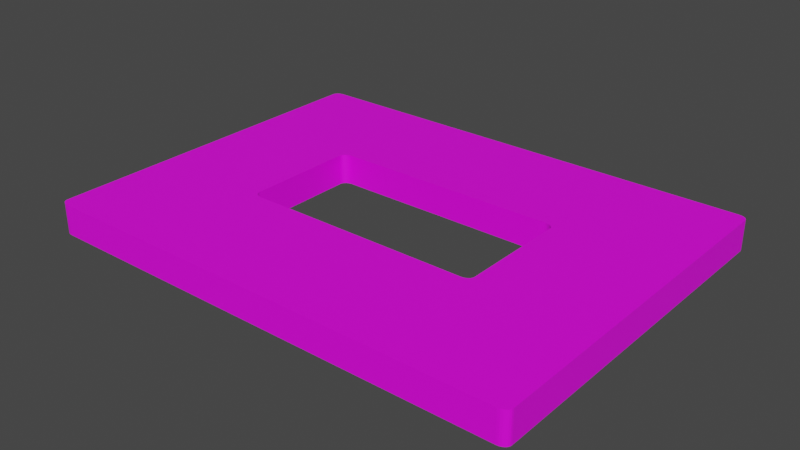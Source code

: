 # Source: tokens.blend  (saved by Blender 3.4.6; exported with 4.5.12 LTS)
import bpy
from mathutils import Matrix  # noqa: F401  (used for matrix-valued properties, if any)

bpy.ops.wm.read_factory_settings(use_empty=True)
scene = bpy.context.scene
scene.name = 'Scene'

# ---- collections
col_collection = bpy.data.collections.new('Collection'); scene.collection.children.link(col_collection)

# ---- images (referenced by path relative to the original .blend; pixels are not part of the script)
import os
ASSET_DIR = os.environ.get("B2B_ASSET_DIR", "")  # directory of the original .blend (textures are referenced by path, not embedded)
HERE = os.path.dirname(os.path.abspath(__file__))  # packed textures are extracted next to this script under _unpacked/

def load_image(name, relpath, width, height, colorspace="sRGB"):
    """Load a texture the original file referenced (path relative to the .blend, or extracted next to this script)."""
    p = next((c for c in (os.path.join(HERE, relpath), os.path.join(ASSET_DIR, relpath)) if relpath and os.path.exists(c)), "")
    if p:
        img = bpy.data.images.load(p, check_existing=True)
        img.name = name
    else:  # same state as the original file: an image datablock whose file is absent (Cycles renders it pink)
        img = bpy.data.images.new(name, width, height)
        img.source = "FILE"
        img.filepath = "//" + (relpath or name)
    img.colorspace_settings.name = colorspace
    return img
img_texture_tokens_png = load_image('texture_tokens.png', 'texture_tokens.png', 1024, 1024, 'sRGB')

# ---- materials (node trees are filled in below, after node groups)
mat_material_001 = bpy.data.materials.new('Material.001')
mat_material_001.use_transparent_shadow = False

# ---- material node trees
mat_material_001.use_nodes = True; mat_material_001.node_tree.nodes.clear()
_N = mat_material_001.node_tree.nodes; _L = mat_material_001.node_tree.links
n0 = _N.new('ShaderNodeBsdfPrincipled'); n0.name = 'Principled BSDF'; n0.location = (10, 300)
n0.distribution = 'GGX'
n0.subsurface_method = 'RANDOM_WALK_SKIN'
n0.inputs[3].default_value = 1.45
n0.inputs[27].default_value = (0.0, 0.0, 0.0, 1.0)
n0.inputs[28].default_value = 1.0
n1 = _N.new('ShaderNodeOutputMaterial'); n1.name = 'Material Output'; n1.location = (300, 300)
n2 = _N.new('ShaderNodeTexImage'); n2.name = 'Image Texture'; n2.location = (-556, 198)
n2.image = img_texture_tokens_png
n2.interpolation = 'Closest'
_L.new(n0.outputs[0], n1.inputs[0])
_L.new(n2.outputs[0], n0.inputs[0])
n1.is_active_output = True

# ---- world
world_world = bpy.data.worlds.new('World'); scene.world = world_world
world_world.use_nodes = True; world_world.node_tree.nodes.clear()
_N = world_world.node_tree.nodes; _L = world_world.node_tree.links
n0 = _N.new('ShaderNodeOutputWorld'); n0.name = 'World Output'; n0.location = (300, 300)
n1 = _N.new('ShaderNodeBackground'); n1.name = 'Background'; n1.location = (10, 300)
n1.inputs[0].default_value = (0.05088, 0.05088, 0.05088, 1.0)
_L.new(n1.outputs[0], n0.inputs[0])
n0.is_active_output = True
world_world.color = (0.05088, 0.05088, 0.05088)
world_world.use_sun_shadow = False
world_world.sun_shadow_jitter_overblur = 0.0

# ---- meshes
me_cube_001 = bpy.data.meshes.new('Cube.001')
me_cube_001.from_pydata([(-0.9635, -1.0, -1.0), (-1.0, -0.9635, -1.0), (-0.9781, -0.9708, -1.0), (-0.9729, -0.9988, -1.0), (-0.9817, -0.9951, -1.0), (-0.9893, -0.9893, -1.0), (-0.9951, -0.9817, -1.0), (-0.9988, -0.9729, -1.0), (-1.0, -0.9635, 1.0), (-0.9635, -1.0, 1.0), (-0.9781, -0.9708, 1.0), (-0.9988, -0.9729, 1.0), (-0.9951, -0.9817, 1.0), (-0.9893, -0.9893, 1.0), (-0.9817, -0.9951, 1.0), (-0.9729, -0.9988, 1.0), (-1.0, 0.9635, -1.0), (-0.9635, 1.0, -1.0), (-0.9781, 0.9708, -1.0), (-0.9988, 0.9729, -1.0), (-0.9951, 0.9817, -1.0), (-0.9893, 0.9893, -1.0), (-0.9817, 0.9951, -1.0), (-0.9729, 0.9988, -1.0), (-0.9635, 1.0, 1.0), (-1.0, 0.9635, 1.0), (-0.9781, 0.9708, 1.0), (-0.9729, 0.9988, 1.0), (-0.9817, 0.9951, 1.0), (-0.9893, 0.9893, 1.0), (-0.9951, 0.9817, 1.0), (-0.9988, 0.9729, 1.0), (1.0, -0.9635, -1.0), (0.9635, -1.0, -1.0), (0.9781, -0.9708, -1.0), (0.9988, -0.9729, -1.0), (0.9951, -0.9817, -1.0), (0.9893, -0.9893, -1.0), (0.9817, -0.9951, -1.0), (0.9729, -0.9988, -1.0), (0.9635, -1.0, 1.0), (1.0, -0.9635, 1.0), (0.9781, -0.9708, 1.0), (0.9729, -0.9988, 1.0), (0.9817, -0.9951, 1.0), (0.9893, -0.9893, 1.0), (0.9951, -0.9817, 1.0), (0.9988, -0.9729, 1.0), (0.9635, 1.0, -1.0), (1.0, 0.9635, -1.0), (0.9781, 0.9708, -1.0), (0.9729, 0.9988, -1.0), (0.9817, 0.9951, -1.0), (0.9893, 0.9893, -1.0), (0.9951, 0.9817, -1.0), (0.9988, 0.9729, -1.0), (1.0, 0.9635, 1.0), (0.9635, 1.0, 1.0), (0.9781, 0.9708, 1.0), (0.9988, 0.9729, 1.0), (0.9951, 0.9817, 1.0), (0.9893, 0.9893, 1.0), (0.9817, 0.9951, 1.0), (0.9729, 0.9988, 1.0), (0.4635, -0.3333, -1.0), (0.5, -0.2968, -1.0), (0.5219, -0.3626, -1.0), (0.4729, -0.3321, -1.0), (0.4817, -0.3284, -1.0), (0.4893, -0.3226, -1.0), (0.4951, -0.3151, -1.0), (0.4988, -0.3062, -1.0), (0.5, 0.2968, -1.0), (0.4635, 0.3333, -1.0), (0.5219, 0.3626, -1.0), (0.4988, 0.3062, -1.0), (0.4951, 0.3151, -1.0), (0.4893, 0.3226, -1.0), (0.4817, 0.3284, -1.0), (0.4729, 0.3321, -1.0), (-0.5, -0.2968, -1.0), (-0.4635, -0.3333, -1.0), (-0.5219, -0.3626, -1.0), (-0.4988, -0.3062, -1.0), (-0.4951, -0.3151, -1.0), (-0.4893, -0.3226, -1.0), (-0.4817, -0.3284, -1.0), (-0.4729, -0.3321, -1.0), (-0.4635, 0.3333, -1.0), (-0.5, 0.2968, -1.0), (-0.5219, 0.3626, -1.0), (-0.4729, 0.3321, -1.0), (-0.4817, 0.3284, -1.0), (-0.4893, 0.3226, -1.0), (-0.4951, 0.3151, -1.0), (-0.4988, 0.3062, -1.0), (-0.4635, -0.3333, 1.0), (-0.5, -0.2968, 1.0), (-0.5219, -0.3626, 1.0), (-0.4729, -0.3321, 1.0), (-0.4817, -0.3284, 1.0), (-0.4893, -0.3226, 1.0), (-0.4951, -0.3151, 1.0), (-0.4988, -0.3062, 1.0), (-0.5, 0.2968, 1.0), (-0.4635, 0.3333, 1.0), (-0.5219, 0.3626, 1.0), (-0.4988, 0.3062, 1.0), (-0.4951, 0.3151, 1.0), (-0.4893, 0.3226, 1.0), (-0.4817, 0.3284, 1.0), (-0.4729, 0.3321, 1.0), (0.5, -0.2968, 1.0), (0.4635, -0.3333, 1.0), (0.5219, -0.3626, 1.0), (0.4988, -0.3062, 1.0), (0.4951, -0.3151, 1.0), (0.4893, -0.3226, 1.0), (0.4817, -0.3284, 1.0), (0.4729, -0.3321, 1.0), (0.4635, 0.3333, 1.0), (0.5, 0.2968, 1.0), (0.5219, 0.3626, 1.0), (0.4729, 0.3321, 1.0), (0.4817, 0.3284, 1.0), (0.4893, 0.3226, 1.0), (0.4951, 0.3151, 1.0), (0.4988, 0.3062, 1.0)], [], [(80, 82, 2, 1, 16, 18, 90, 89), (58, 57, 24, 26, 106, 105, 120, 122), (72, 74, 50, 49, 32, 34, 66, 65), (0, 2, 82, 81, 64, 66, 34, 33), (26, 25, 8, 10, 98, 97, 104, 106), (49, 56, 41, 32), (72, 65, 112, 121), (74, 73, 88, 90, 18, 17, 48, 50), (97, 80, 89, 104), (64, 81, 96, 113), (105, 88, 73, 120), (114, 113, 96, 98, 10, 9, 40, 42), (17, 24, 57, 48), (112, 114, 42, 41, 56, 58, 122, 121), (1, 8, 25, 16), (0, 3, 2), (3, 4, 2), (4, 5, 2), (5, 6, 2), (6, 7, 2), (7, 1, 2), (8, 11, 10), (11, 12, 10), (12, 13, 10), (13, 14, 10), (14, 15, 10), (15, 9, 10), (16, 19, 18), (19, 20, 18), (20, 21, 18), (21, 22, 18), (22, 23, 18), (23, 17, 18), (24, 27, 26), (27, 28, 26), (28, 29, 26), (29, 30, 26), (30, 31, 26), (31, 25, 26), (32, 35, 34), (35, 36, 34), (36, 37, 34), (37, 38, 34), (38, 39, 34), (39, 33, 34), (40, 43, 42), (43, 44, 42), (44, 45, 42), (45, 46, 42), (46, 47, 42), (47, 41, 42), (48, 51, 50), (51, 52, 50), (52, 53, 50), (53, 54, 50), (54, 55, 50), (55, 49, 50), (56, 59, 58), (59, 60, 58), (60, 61, 58), (61, 62, 58), (62, 63, 58), (63, 57, 58), (64, 67, 66), (67, 68, 66), (68, 69, 66), (69, 70, 66), (70, 71, 66), (71, 65, 66), (72, 75, 74), (75, 76, 74), (76, 77, 74), (77, 78, 74), (78, 79, 74), (79, 73, 74), (80, 83, 82), (83, 84, 82), (84, 85, 82), (85, 86, 82), (86, 87, 82), (87, 81, 82), (88, 91, 90), (91, 92, 90), (92, 93, 90), (93, 94, 90), (94, 95, 90), (95, 89, 90), (96, 99, 98), (99, 100, 98), (100, 101, 98), (101, 102, 98), (102, 103, 98), (103, 97, 98), (104, 107, 106), (107, 108, 106), (108, 109, 106), (109, 110, 106), (110, 111, 106), (111, 105, 106), (112, 115, 114), (115, 116, 114), (116, 117, 114), (117, 118, 114), (118, 119, 114), (119, 113, 114), (120, 123, 122), (123, 124, 122), (124, 125, 122), (125, 126, 122), (126, 127, 122), (127, 121, 122), (0, 9, 15, 3), (3, 15, 14, 4), (4, 14, 13, 5), (5, 13, 12, 6), (6, 12, 11, 7), (7, 11, 8, 1), (32, 41, 47, 35), (35, 47, 46, 36), (36, 46, 45, 37), (37, 45, 44, 38), (38, 44, 43, 39), (39, 43, 40, 33), (48, 57, 63, 51), (51, 63, 62, 52), (52, 62, 61, 53), (53, 61, 60, 54), (54, 60, 59, 55), (55, 59, 56, 49), (80, 97, 103, 83), (83, 103, 102, 84), (84, 102, 101, 85), (85, 101, 100, 86), (86, 100, 99, 87), (87, 99, 96, 81), (88, 105, 111, 91), (91, 111, 110, 92), (92, 110, 109, 93), (93, 109, 108, 94), (94, 108, 107, 95), (95, 107, 104, 89), (16, 25, 31, 19), (19, 31, 30, 20), (20, 30, 29, 21), (21, 29, 28, 22), (22, 28, 27, 23), (23, 27, 24, 17), (64, 113, 119, 67), (67, 119, 118, 68), (68, 118, 117, 69), (69, 117, 116, 70), (70, 116, 115, 71), (71, 115, 112, 65), (72, 121, 127, 75), (75, 127, 126, 76), (76, 126, 125, 77), (77, 125, 124, 78), (78, 124, 123, 79), (79, 123, 120, 73), (33, 40, 9, 0)])
me_cube_001.polygons.foreach_set('material_index', [0, 0, 18440, 0, 0, 0, 18440, 18440, 18440, 18440, 18440, 0, 0, 0, 0, 0, 0, 0, 0, 0, 0, 0, 0, 0, 0, 0, 0, 0, 0, 0, 0, 0, 0, 0, 0, 0, 0, 0, 0, 0, 0, 0, 0, 0, 0, 0, 0, 0, 0, 0, 0, 0, 0, 0, 0, 0, 0, 0, 0, 0, 0, 0, 0, 0, 0, 0, 0, 0, 0, 18440, 18440, 18440, 18440, 18440, 18440, 0, 0, 0, 0, 0, 0, 0, 0, 0, 0, 0, 0, 0, 0, 0, 0, 0, 0, 18440, 18440, 18440, 18440, 18440, 18440, 18440, 18440, 18440, 18440, 18440, 18440, 18440, 18440, 18440, 18440, 18440, 18440, 0, 0, 0, 0, 0, 0, 0, 0, 0, 0, 0, 0, 0, 0, 0, 0, 0, 0, 18440, 18440, 18440, 18440, 18440, 18440, 18440, 18440, 18440, 18440, 18440, 18440, 0, 0, 0, 0, 0, 0, 18440, 18440, 18440, 18440, 18440, 18440, 18440, 18440, 18440, 18440, 18440, 18440, 0])
_uv = me_cube_001.uv_layers.new(name='UVMap')
_uv.uv.foreach_set('vector', [0.9873, 0.4854, 0.9873, 0.4854, 0.9873, 0.4854, 0.9873, 0.4854, 0.9873, 0.4854, 0.9873, 0.4854, 0.9873, 0.4854, 0.9873, 0.4854, 0.9873, 0.4854, 0.9873, 0.4854, 0.9873, 0.4854, 0.9873, 0.4854, 0.9873, 0.4854, 0.9873, 0.4854, 0.9873, 0.4854, 0.9873, 0.4854, 0.9873, 0.4854, 0.9873, 0.4854, 0.9873, 0.4854, 0.9873, 0.4854, 0.9873, 0.4854, 0.9873, 0.4854, 0.9873, 0.4854, 0.9873, 0.4854, 0.9873, 0.4854, 0.9873, 0.4854, 0.9873, 0.4854, 0.9873, 0.4854, 0.9873, 0.4854, 0.9873, 0.4854, 0.9873, 0.4854, 0.9873, 0.4854, 0.9873, 0.4854, 0.9873, 0.4854, 0.9873, 0.4854, 0.9873, 0.4854, 0.9873, 0.4854, 0.9873, 0.4854, 0.9873, 0.4854, 0.9873, 0.4854, 0.9873, 0.4854, 0.9873, 0.4854, 0.9873, 0.4854, 0.9873, 0.4854, 0.9873, 0.4854, 0.9873, 0.4854, 0.9873, 0.4854, 0.9873, 0.4854, 0.9873, 0.4854, 0.9873, 0.4854, 0.9873, 0.4854, 0.9873, 0.4854, 0.9873, 0.4854, 0.9873, 0.4854, 0.9873, 0.4854, 0.9873, 0.4854, 0.9873, 0.4854, 0.9873, 0.4854, 0.9873, 0.4854, 0.9873, 0.4854, 0.9873, 0.4854, 0.9873, 0.4854, 0.9873, 0.4854, 0.9873, 0.4854, 0.9873, 0.4854, 0.9873, 0.4854, 0.9873, 0.4854, 0.9873, 0.4854, 0.9873, 0.4854, 0.9873, 0.4854, 0.9873, 0.4854, 0.9873, 0.4854, 0.9873, 0.4854, 0.9873, 0.4854, 0.9873, 0.4854, 0.9873, 0.4854, 0.9873, 0.4854, 0.9873, 0.4854, 0.9873, 0.4854, 0.9873, 0.4854, 0.9873, 0.4854, 0.9873, 0.4854, 0.9873, 0.4854, 0.9873, 0.4854, 0.9873, 0.4854, 0.9873, 0.4854, 0.9873, 0.4854, 0.9873, 0.4854, 0.9873, 0.4854, 0.9873, 0.4854, 0.9873, 0.4854, 0.9873, 0.4854, 0.9873, 0.4854, 0.9873, 0.4854, 0.9873, 0.4854, 0.9873, 0.4854, 0.9873, 0.4854, 0.9873, 0.4854, 0.9873, 0.4854, 0.9873, 0.4854, 0.9873, 0.4854, 0.9873, 0.4854, 0.9873, 0.4854, 0.9873, 0.4854, 0.9873, 0.4854, 0.9873, 0.4854, 0.9873, 0.4854, 0.9873, 0.4854, 0.9873, 0.4854, 0.9873, 0.4854, 0.9873, 0.4854, 0.9873, 0.4854, 0.9873, 0.4854, 0.9873, 0.4854, 0.9873, 0.4854, 0.9873, 0.4854, 0.9873, 0.4854, 0.9873, 0.4854, 0.9873, 0.4854, 0.9873, 0.4854, 0.9873, 0.4854, 0.9873, 0.4854, 0.9873, 0.4854, 0.9873, 0.4854, 0.9873, 0.4854, 0.9873, 0.4854, 0.9873, 0.4854, 0.9873, 0.4854, 0.9873, 0.4854, 0.9873, 0.4854, 0.9873, 0.4854, 0.9873, 0.4854, 0.9873, 0.4854, 0.9873, 0.4854, 0.9873, 0.4854, 0.9873, 0.4854, 0.9873, 0.4854, 0.9873, 0.4854, 0.9873, 0.4854, 0.9873, 0.4854, 0.9873, 0.4854, 0.9873, 0.4854, 0.9873, 0.4854, 0.9873, 0.4854, 0.9873, 0.4854, 0.9873, 0.4854, 0.9873, 0.4854, 0.9873, 0.4854, 0.9873, 0.4854, 0.9873, 0.4854, 0.9873, 0.4854, 0.9873, 0.4854, 0.9873, 0.4854, 0.9873, 0.4854, 0.9873, 0.4854, 0.9873, 0.4854, 0.9873, 0.4854, 0.9873, 0.4854, 0.9873, 0.4854, 0.9873, 0.4854, 0.9873, 0.4854, 0.9873, 0.4854, 0.9873, 0.4854, 0.9873, 0.4854, 0.9873, 0.4854, 0.9873, 0.4854, 0.9873, 0.4854, 0.9873, 0.4854, 0.9873, 0.4854, 0.9873, 0.4854, 0.9873, 0.4854, 0.9873, 0.4854, 0.9873, 0.4854, 0.9873, 0.4854, 0.9873, 0.4854, 0.9873, 0.4854, 0.9873, 0.4854, 0.9873, 0.4854, 0.9873, 0.4854, 0.9873, 0.4854, 0.9873, 0.4854, 0.9873, 0.4854, 0.9873, 0.4854, 0.9873, 0.4854, 0.9873, 0.4854, 0.9873, 0.4854, 0.9873, 0.4854, 0.9873, 0.4854, 0.9873, 0.4854, 0.9873, 0.4854, 0.9873, 0.4854, 0.9873, 0.4854, 0.9873, 0.4854, 0.9873, 0.4854, 0.9873, 0.4854, 0.9873, 0.4854, 0.9873, 0.4854, 0.9873, 0.4854, 0.9873, 0.4854, 0.9873, 0.4854, 0.9873, 0.4854, 0.9873, 0.4854, 0.9873, 0.4854, 0.9873, 0.4854, 0.9873, 0.4854, 0.9873, 0.4854, 0.9873, 0.4854, 0.9873, 0.4854, 0.9873, 0.4854, 0.9873, 0.4854, 0.9873, 0.4854, 0.9873, 0.4854, 0.9873, 0.4854, 0.9873, 0.4854, 0.9873, 0.4854, 0.9873, 0.4854, 0.9873, 0.4854, 0.9873, 0.4854, 0.9873, 0.4854, 0.9873, 0.4854, 0.9873, 0.4854, 0.9873, 0.4854, 0.9873, 0.4854, 0.9873, 0.4854, 0.9873, 0.4854, 0.9873, 0.4854, 0.9873, 0.4854, 0.9873, 0.4854, 0.9873, 0.4854, 0.9873, 0.4854, 0.9873, 0.4854, 0.9873, 0.4854, 0.9873, 0.4854, 0.9873, 0.4854, 0.9873, 0.4854, 0.9873, 0.4854, 0.9873, 0.4854, 0.9873, 0.4854, 0.9873, 0.4854, 0.9873, 0.4854, 0.9873, 0.4854, 0.9873, 0.4854, 0.9873, 0.4854, 0.9873, 0.4854, 0.9873, 0.4854, 0.9873, 0.4854, 0.9873, 0.4854, 0.9873, 0.4854, 0.9873, 0.4854, 0.9873, 0.4854, 0.9873, 0.4854, 0.9873, 0.4854, 0.9873, 0.4854, 0.9873, 0.4854, 0.9873, 0.4854, 0.9873, 0.4854, 0.9873, 0.4854, 0.9873, 0.4854, 0.9873, 0.4854, 0.9873, 0.4854, 0.9873, 0.4854, 0.9873, 0.4854, 0.9873, 0.4854, 0.9873, 0.4854, 0.9873, 0.4854, 0.9873, 0.4854, 0.9873, 0.4854, 0.9873, 0.4854, 0.9873, 0.4854, 0.9873, 0.4854, 0.9873, 0.4854, 0.9873, 0.4854, 0.9873, 0.4854, 0.9873, 0.4854, 0.9873, 0.4854, 0.9873, 0.4854, 0.9873, 0.4854, 0.9873, 0.4854, 0.9873, 0.4854, 0.9873, 0.4854, 0.9873, 0.4854, 0.9873, 0.4854, 0.9873, 0.4854, 0.9873, 0.4854, 0.9873, 0.4854, 0.9873, 0.4854, 0.9873, 0.4854, 0.9873, 0.4854, 0.9873, 0.4854, 0.9873, 0.4854, 0.9873, 0.4854, 0.9873, 0.4854, 0.9873, 0.4854, 0.9873, 0.4854, 0.9873, 0.4854, 0.9873, 0.4854, 0.9873, 0.4854, 0.9873, 0.4854, 0.9873, 0.4854, 0.9873, 0.4854, 0.9873, 0.4854, 0.9873, 0.4854, 0.9873, 0.4854, 0.9873, 0.4854, 0.9873, 0.4854, 0.9873, 0.4854, 0.9873, 0.4854, 0.9873, 0.4854, 0.9873, 0.4854, 0.9873, 0.4854, 0.9873, 0.4854, 0.9873, 0.4854, 0.9873, 0.4854, 0.9873, 0.4854, 0.9873, 0.4854, 0.9873, 0.4854, 0.9873, 0.4854, 0.9873, 0.4854, 0.9873, 0.4854, 0.9873, 0.4854, 0.9873, 0.4854, 0.9873, 0.4854, 0.9873, 0.4854, 0.9873, 0.4854, 0.9873, 0.4854, 0.9873, 0.4854, 0.9873, 0.4854, 0.9873, 0.4854, 0.9873, 0.4854, 0.9873, 0.4854, 0.9873, 0.4854, 0.9873, 0.4854, 0.9873, 0.4854, 0.9873, 0.4854, 0.9873, 0.4854, 0.9873, 0.4854, 0.9873, 0.4854, 0.9873, 0.4854, 0.9873, 0.4854, 0.9873, 0.4854, 0.9873, 0.4854, 0.9873, 0.4854, 0.9873, 0.4854, 0.9873, 0.4854, 0.9873, 0.4854, 0.9873, 0.4854, 0.9873, 0.4854, 0.9873, 0.4854, 0.9873, 0.4854, 0.9873, 0.4854, 0.9873, 0.4854, 0.9873, 0.4854, 0.9873, 0.4854, 0.9873, 0.4854, 0.9873, 0.4854, 0.9873, 0.4854, 0.9873, 0.4854, 0.9873, 0.4854, 0.9873, 0.4854, 0.9873, 0.4854, 0.9873, 0.4854, 0.9873, 0.4854, 0.9873, 0.4854, 0.9873, 0.4854, 0.9873, 0.4854, 0.9873, 0.4854, 0.9873, 0.4854, 0.9873, 0.4854, 0.9873, 0.4854, 0.9873, 0.4854, 0.9873, 0.4854, 0.9873, 0.4854, 0.9873, 0.4854, 0.9873, 0.4854, 0.9873, 0.4854, 0.9873, 0.4854, 0.9873, 0.4854, 0.9873, 0.4854, 0.9873, 0.4854, 0.9873, 0.4854, 0.9873, 0.4854, 0.9873, 0.4854, 0.9873, 0.4854, 0.9873, 0.4854, 0.9873, 0.4854, 0.9873, 0.4854, 0.9873, 0.4854, 0.9873, 0.4854, 0.9873, 0.4854, 0.9873, 0.4854, 0.9873, 0.4854, 0.9873, 0.4854, 0.9873, 0.4854, 0.9873, 0.4854, 0.9873, 0.4854, 0.9873, 0.4854, 0.9873, 0.4854, 0.9873, 0.4854, 0.9873, 0.4854, 0.9873, 0.4854, 0.9873, 0.4854, 0.9873, 0.4854, 0.9873, 0.4854, 0.9873, 0.4854, 0.9873, 0.4854, 0.9873, 0.4854, 0.9873, 0.4854, 0.9873, 0.4854, 0.9873, 0.4854, 0.9873, 0.4854, 0.9873, 0.4854, 0.9873, 0.4854, 0.9873, 0.4854, 0.9873, 0.4854, 0.9873, 0.4854, 0.9873, 0.4854, 0.9873, 0.4854, 0.9873, 0.4854, 0.9873, 0.4854, 0.9873, 0.4854, 0.9873, 0.4854, 0.9873, 0.4854, 0.9873, 0.4854, 0.9873, 0.4854, 0.9873, 0.4854, 0.9873, 0.4854, 0.9873, 0.4854, 0.9873, 0.4854, 0.9873, 0.4854, 0.9873, 0.4854, 0.9873, 0.4854, 0.9873, 0.4854, 0.9873, 0.4854, 0.9873, 0.4854, 0.9873, 0.4854, 0.9873, 0.4854, 0.9873, 0.4854, 0.9873, 0.4854, 0.9873, 0.4854, 0.9873, 0.4854, 0.9873, 0.4854, 0.9873, 0.4854, 0.9873, 0.4854, 0.9873, 0.4854, 0.9873, 0.4854, 0.9873, 0.4854, 0.9873, 0.4854, 0.9873, 0.4854, 0.9873, 0.4854, 0.9873, 0.4854, 0.9873, 0.4854, 0.9873, 0.4854, 0.9873, 0.4854, 0.9873, 0.4854, 0.9873, 0.4854, 0.9873, 0.4854, 0.9873, 0.4854, 0.9873, 0.4854, 0.9873, 0.4854, 0.9873, 0.4854, 0.9873, 0.4854, 0.9873, 0.4854, 0.9873, 0.4854, 0.9873, 0.4854, 0.9873, 0.4854, 0.9873, 0.4854, 0.9873, 0.4854, 0.9873, 0.4854, 0.9873, 0.4854, 0.9873, 0.4854, 0.9873, 0.4854, 0.9873, 0.4854, 0.9873, 0.4854, 0.9873, 0.4854, 0.9873, 0.4854, 0.9873, 0.4854, 0.9873, 0.4854, 0.9873, 0.4854, 0.9873, 0.4854, 0.9873, 0.4854, 0.9873, 0.4854, 0.9873, 0.4854, 0.9873, 0.4854, 0.9873, 0.4854, 0.9873, 0.4854, 0.9873, 0.4854, 0.9873, 0.4854, 0.9873, 0.4854, 0.9873, 0.4854, 0.9873, 0.4854, 0.9873, 0.4854, 0.9873, 0.4854, 0.9873, 0.4854, 0.9873, 0.4854, 0.9873, 0.4854, 0.9873, 0.4854, 0.9873, 0.4854, 0.9873, 0.4854, 0.9873, 0.4854, 0.9873, 0.4854, 0.9873, 0.4854, 0.9873, 0.4854, 0.9873, 0.4854, 0.9873, 0.4854, 0.9873, 0.4854, 0.9873, 0.4854, 0.9873, 0.4854, 0.9873, 0.4854, 0.9873, 0.4854, 0.9873, 0.4854, 0.9873, 0.4854, 0.9873, 0.4854, 0.9873, 0.4854, 0.9873, 0.4854, 0.9873, 0.4854, 0.9873, 0.4854, 0.9873, 0.4854, 0.9873, 0.4854, 0.9873, 0.4854, 0.9873, 0.4854, 0.9873, 0.4854, 0.9873, 0.4854, 0.9873, 0.4854, 0.9873, 0.4854, 0.9873, 0.4854, 0.9873, 0.4854, 0.9873, 0.4854, 0.9873, 0.4854, 0.9873, 0.4854, 0.9873, 0.4854, 0.9873, 0.4854, 0.9873, 0.4854, 0.9873, 0.4854, 0.9873, 0.4854, 0.9873, 0.4854, 0.9873, 0.4854, 0.9873, 0.4854, 0.9873, 0.4854, 0.9873, 0.4854, 0.9873, 0.4854, 0.9873, 0.4854, 0.9873, 0.4854, 0.9873, 0.4854, 0.9873, 0.4854, 0.9873, 0.4854, 0.9873, 0.4854, 0.9873, 0.4854, 0.9873, 0.4854, 0.9873, 0.4854, 0.9873, 0.4854, 0.9873, 0.4854, 0.9873, 0.4854, 0.9873, 0.4854, 0.9873, 0.4854, 0.9873, 0.4854, 0.9873, 0.4854, 0.9873, 0.4854, 0.9873, 0.4854, 0.9873, 0.4854, 0.9873, 0.4854, 0.9873, 0.4854, 0.9873, 0.4854, 0.9873, 0.4854, 0.9873, 0.4854, 0.9873, 0.4854, 0.9873, 0.4854, 0.9873, 0.4854, 0.9873, 0.4854, 0.9873, 0.4854, 0.9873, 0.4854, 0.9873, 0.4854, 0.9873, 0.4854, 0.9873, 0.4854, 0.9873, 0.4854, 0.9873, 0.4854, 0.9873, 0.4854])
me_cube_001.materials.append(mat_material_001)
me_cube_001.update()

# ---- objects
ob_cube = bpy.data.objects.new('Cube', me_cube_001)

# ---- transforms, parenting, visibility, modifiers, constraints
ob_cube.location = (0.0, 0.0, 0.0)
ob_cube.scale = (4.0, 3.0, 0.25)

# ---- collection membership
col_collection.objects.link(ob_cube)

# ---- scene / render settings (as saved in the file)
scene.frame_start = 1; scene.frame_end = 250; scene.frame_set(1)
scene.render.engine = 'BLENDER_EEVEE_NEXT'
scene.cycles.sampling_pattern = 'TABULATED_SOBOL'
scene.cycles.use_light_tree = False
scene.view_settings.view_transform = 'Filmic'
bpy.context.view_layer.update()

# ---- added for rendering (the .blend has no active camera and no usable light): camera, sun
cam_auto = bpy.data.cameras.new('AutoCamera')
cam_auto.lens = 50.0
cam_auto.sensor_width = 36.0
cam_auto.clip_end = 1000.0
ob_auto_camera = bpy.data.objects.new('AutoCamera', cam_auto)
scene.collection.objects.link(ob_auto_camera)
ob_auto_camera.location = (9.2638, -11.1166, 7.41104)
ob_auto_camera.rotation_euler = (1.09748, -7.21219e-08, 0.694738)
scene.camera = ob_auto_camera
light_auto_sun = bpy.data.lights.new('AutoSun', 'SUN')
light_auto_sun.energy = 3.0
light_auto_sun.angle = 0.0523599
ob_auto_sun = bpy.data.objects.new('AutoSun', light_auto_sun)
scene.collection.objects.link(ob_auto_sun)
ob_auto_sun.rotation_euler = (0.872665, 0.174533, 0.523599)
bpy.context.view_layer.update()
